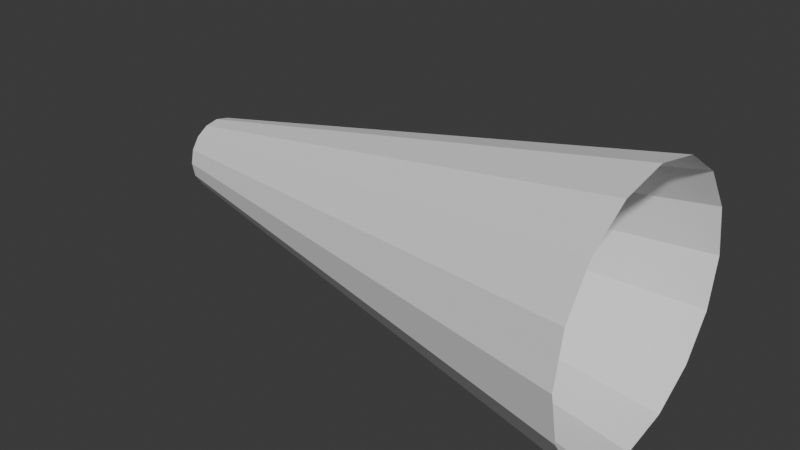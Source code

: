 # Source: cone.blend  (saved by Blender 4.2.66; exported with 4.5.12 LTS)
import bpy
from mathutils import Matrix  # noqa: F401  (used for matrix-valued properties, if any)

bpy.ops.wm.read_factory_settings(use_empty=True)
scene = bpy.context.scene
scene.name = 'Scene'

# ---- collections
col_collection = bpy.data.collections.new('Collection'); scene.collection.children.link(col_collection)

# ---- world
world_world = bpy.data.worlds.new('World'); scene.world = world_world
world_world.use_nodes = True; world_world.node_tree.nodes.clear()
_N = world_world.node_tree.nodes; _L = world_world.node_tree.links
n0 = _N.new('ShaderNodeOutputWorld'); n0.name = 'World Output'; n0.location = (300, 300)
n1 = _N.new('ShaderNodeBackground'); n1.name = 'Background'; n1.location = (10, 300)
n1.inputs[0].default_value = (0.05088, 0.05088, 0.05088, 1.0)
_L.new(n1.outputs[0], n0.inputs[0])
n0.is_active_output = True
world_world.color = (0.05088, 0.05088, 0.05088)
world_world.sun_shadow_jitter_overblur = 0.0

# ---- meshes
me_cylinder = bpy.data.meshes.new('Cylinder')
me_cylinder.from_pydata([(0.0, 1.0, -1.0), (0.008089, 0.322, 2.767), (0.3827, 0.9239, -1.0), (0.1157, 0.3005, 2.767), (0.7071, 0.7071, -1.0), (0.207, 0.2396, 2.767), (0.9239, 0.3827, -1.0), (0.268, 0.1483, 2.767), (1.0, 0.0, -1.0), (0.2894, 0.04067, 2.767), (0.9239, -0.3827, -1.0), (0.268, -0.06698, 2.767), (0.7071, -0.7071, -1.0), (0.207, -0.1582, 2.767), (0.3827, -0.9239, -1.0), (0.1157, -0.2192, 2.767), (0.0, -1.0, -1.0), (0.008089, -0.2406, 2.767), (-0.3827, -0.9239, -1.0), (-0.09956, -0.2192, 2.767), (-0.7071, -0.7071, -1.0), (-0.1908, -0.1582, 2.767), (-0.9239, -0.3827, -1.0), (-0.2518, -0.06698, 2.767), (-1.0, 0.0, -1.0), (-0.2732, 0.04067, 2.767), (-0.9239, 0.3827, -1.0), (-0.2518, 0.1483, 2.767), (-0.7071, 0.7071, -1.0), (-0.1908, 0.2396, 2.767), (-0.3827, 0.9239, -1.0), (-0.09956, 0.3005, 2.767), (0.1913, 0.9619, -1.0), (0.06191, 0.3113, 2.767), (0.0008988, 0.9247, -0.5814), (0.001798, 0.8493, -0.1629), (0.002696, 0.774, 0.2557), (0.003595, 0.6986, 0.6742), (0.004494, 0.6233, 1.093), (0.005393, 0.548, 1.511), (0.006292, 0.4726, 1.93), (0.007191, 0.3973, 2.348), (0.1454, 0.3698, 2.348), (0.1751, 0.4391, 1.93), (0.2047, 0.5083, 1.511), (0.2344, 0.5776, 1.093), (0.264, 0.6468, 0.6742), (0.2937, 0.7161, 0.2557), (0.3234, 0.7854, -0.1629), (0.353, 0.8546, -0.5814), (0.2626, 0.2915, 2.348), (0.3181, 0.3435, 1.93), (0.3737, 0.3954, 1.511), (0.4293, 0.4474, 1.093), (0.4848, 0.4993, 0.6742), (0.5404, 0.5513, 0.2557), (0.596, 0.6032, -0.1629), (0.6515, 0.6552, -0.5814), (0.3408, 0.1744, 2.348), (0.4137, 0.2004, 1.93), (0.4866, 0.2264, 1.511), (0.5595, 0.2525, 1.093), (0.6324, 0.2785, 0.6742), (0.7052, 0.3046, 0.2557), (0.7781, 0.3306, -0.1629), (0.851, 0.3566, -0.5814), (0.3683, 0.03615, 2.348), (0.4473, 0.03163, 1.93), (0.5263, 0.02711, 1.511), (0.6052, 0.02259, 1.093), (0.6842, 0.01807, 0.6742), (0.7631, 0.01356, 0.2557), (0.8421, 0.009037, -0.1629), (0.921, 0.004519, -0.5814), (0.3408, -0.1021, 2.348), (0.4137, -0.1371, 1.93), (0.4866, -0.1722, 1.511), (0.5595, -0.2073, 1.093), (0.6324, -0.2424, 0.6742), (0.7052, -0.2774, 0.2557), (0.7781, -0.3125, -0.1629), (0.851, -0.3476, -0.5814), (0.2626, -0.2192, 2.348), (0.3181, -0.2802, 1.93), (0.3737, -0.3412, 1.511), (0.4293, -0.4022, 1.093), (0.4848, -0.4632, 0.6742), (0.5404, -0.5241, 0.2557), (0.596, -0.5851, -0.1629), (0.6515, -0.6461, -0.5814), (0.1454, -0.2975, 2.348), (0.1751, -0.3758, 1.93), (0.2047, -0.4541, 1.511), (0.2344, -0.5324, 1.093), (0.264, -0.6107, 0.6742), (0.2937, -0.689, 0.2557), (0.3234, -0.7673, -0.1629), (0.353, -0.8456, -0.5814), (0.007191, -0.325, 2.348), (0.006292, -0.4094, 1.93), (0.005393, -0.4937, 1.511), (0.004494, -0.5781, 1.093), (0.003595, -0.6625, 0.6742), (0.002696, -0.7469, 0.2557), (0.001798, -0.8312, -0.1629), (0.0008988, -0.9156, -0.5814), (-0.131, -0.2975, 2.348), (-0.1625, -0.3758, 1.93), (-0.1939, -0.4541, 1.511), (-0.2254, -0.5324, 1.093), (-0.2568, -0.6107, 0.6742), (-0.2883, -0.689, 0.2557), (-0.3198, -0.7673, -0.1629), (-0.3512, -0.8456, -0.5814), (-0.2482, -0.2192, 2.348), (-0.3055, -0.2802, 1.93), (-0.3629, -0.3412, 1.511), (-0.4203, -0.4022, 1.093), (-0.4776, -0.4632, 0.6742), (-0.535, -0.5241, 0.2557), (-0.5924, -0.5851, -0.1629), (-0.6497, -0.6461, -0.5814), (-0.3265, -0.1021, 2.348), (-0.4011, -0.1371, 1.93), (-0.4758, -0.1722, 1.511), (-0.5505, -0.2073, 1.093), (-0.6252, -0.2424, 0.6742), (-0.6998, -0.2774, 0.2557), (-0.7745, -0.3125, -0.1629), (-0.8492, -0.3476, -0.5814), (-0.354, 0.03615, 2.348), (-0.4347, 0.03163, 1.93), (-0.5155, 0.02711, 1.511), (-0.5962, 0.02259, 1.093), (-0.677, 0.01807, 0.6742), (-0.7577, 0.01356, 0.2557), (-0.8385, 0.009037, -0.1629), (-0.9192, 0.004519, -0.5814), (-0.3265, 0.1744, 2.348), (-0.4011, 0.2004, 1.93), (-0.4758, 0.2264, 1.511), (-0.5505, 0.2525, 1.093), (-0.6252, 0.2785, 0.6742), (-0.6998, 0.3046, 0.2557), (-0.7745, 0.3306, -0.1629), (-0.8492, 0.3566, -0.5814), (-0.2482, 0.2915, 2.348), (-0.3055, 0.3435, 1.93), (-0.3629, 0.3954, 1.511), (-0.4203, 0.4474, 1.093), (-0.4776, 0.4993, 0.6742), (-0.535, 0.5513, 0.2557), (-0.5924, 0.6032, -0.1629), (-0.6497, 0.6552, -0.5814), (-0.131, 0.3698, 2.348), (-0.1625, 0.4391, 1.93), (-0.1939, 0.5083, 1.511), (-0.2254, 0.5776, 1.093), (-0.2568, 0.6468, 0.6742), (-0.2883, 0.7161, 0.2557), (-0.3198, 0.7854, -0.1629), (-0.3512, 0.8546, -0.5814), (0.07629, 0.3836, 2.348), (0.09067, 0.4558, 1.93), (0.1051, 0.5281, 1.511), (0.1194, 0.6004, 1.093), (0.1338, 0.6727, 0.6742), (0.1482, 0.745, 0.2557), (0.1626, 0.8173, -0.1629), (0.177, 0.8896, -0.5814)], [], [(162, 33, 3, 42), (42, 3, 5, 50), (50, 5, 7, 58), (58, 7, 9, 66), (66, 9, 11, 74), (74, 11, 13, 82), (82, 13, 15, 90), (90, 15, 17, 98), (98, 17, 19, 106), (106, 19, 21, 114), (114, 21, 23, 122), (122, 23, 25, 130), (130, 25, 27, 138), (138, 27, 29, 146), (146, 29, 31, 154), (154, 31, 1, 41), (41, 1, 33, 162), (0, 34, 169, 32), (34, 35, 168, 169), (35, 36, 167, 168), (36, 37, 166, 167), (37, 38, 165, 166), (38, 39, 164, 165), (39, 40, 163, 164), (40, 41, 162, 163), (30, 161, 34, 0), (161, 160, 35, 34), (160, 159, 36, 35), (159, 158, 37, 36), (158, 157, 38, 37), (157, 156, 39, 38), (156, 155, 40, 39), (155, 154, 41, 40), (28, 153, 161, 30), (153, 152, 160, 161), (152, 151, 159, 160), (151, 150, 158, 159), (150, 149, 157, 158), (149, 148, 156, 157), (148, 147, 155, 156), (147, 146, 154, 155), (26, 145, 153, 28), (145, 144, 152, 153), (144, 143, 151, 152), (143, 142, 150, 151), (142, 141, 149, 150), (141, 140, 148, 149), (140, 139, 147, 148), (139, 138, 146, 147), (24, 137, 145, 26), (137, 136, 144, 145), (136, 135, 143, 144), (135, 134, 142, 143), (134, 133, 141, 142), (133, 132, 140, 141), (132, 131, 139, 140), (131, 130, 138, 139), (22, 129, 137, 24), (129, 128, 136, 137), (128, 127, 135, 136), (127, 126, 134, 135), (126, 125, 133, 134), (125, 124, 132, 133), (124, 123, 131, 132), (123, 122, 130, 131), (20, 121, 129, 22), (121, 120, 128, 129), (120, 119, 127, 128), (119, 118, 126, 127), (118, 117, 125, 126), (117, 116, 124, 125), (116, 115, 123, 124), (115, 114, 122, 123), (18, 113, 121, 20), (113, 112, 120, 121), (112, 111, 119, 120), (111, 110, 118, 119), (110, 109, 117, 118), (109, 108, 116, 117), (108, 107, 115, 116), (107, 106, 114, 115), (16, 105, 113, 18), (105, 104, 112, 113), (104, 103, 111, 112), (103, 102, 110, 111), (102, 101, 109, 110), (101, 100, 108, 109), (100, 99, 107, 108), (99, 98, 106, 107), (14, 97, 105, 16), (97, 96, 104, 105), (96, 95, 103, 104), (95, 94, 102, 103), (94, 93, 101, 102), (93, 92, 100, 101), (92, 91, 99, 100), (91, 90, 98, 99), (12, 89, 97, 14), (89, 88, 96, 97), (88, 87, 95, 96), (87, 86, 94, 95), (86, 85, 93, 94), (85, 84, 92, 93), (84, 83, 91, 92), (83, 82, 90, 91), (10, 81, 89, 12), (81, 80, 88, 89), (80, 79, 87, 88), (79, 78, 86, 87), (78, 77, 85, 86), (77, 76, 84, 85), (76, 75, 83, 84), (75, 74, 82, 83), (8, 73, 81, 10), (73, 72, 80, 81), (72, 71, 79, 80), (71, 70, 78, 79), (70, 69, 77, 78), (69, 68, 76, 77), (68, 67, 75, 76), (67, 66, 74, 75), (6, 65, 73, 8), (65, 64, 72, 73), (64, 63, 71, 72), (63, 62, 70, 71), (62, 61, 69, 70), (61, 60, 68, 69), (60, 59, 67, 68), (59, 58, 66, 67), (4, 57, 65, 6), (57, 56, 64, 65), (56, 55, 63, 64), (55, 54, 62, 63), (54, 53, 61, 62), (53, 52, 60, 61), (52, 51, 59, 60), (51, 50, 58, 59), (2, 49, 57, 4), (49, 48, 56, 57), (48, 47, 55, 56), (47, 46, 54, 55), (46, 45, 53, 54), (45, 44, 52, 53), (44, 43, 51, 52), (43, 42, 50, 51), (32, 169, 49, 2), (169, 168, 48, 49), (168, 167, 47, 48), (167, 166, 46, 47), (166, 165, 45, 46), (165, 164, 44, 45), (164, 163, 43, 44), (163, 162, 42, 43)])
_uv = me_cylinder.uv_layers.new(name='UVMap')
_uv.uv.foreach_set('vector', [0.9688, 0.9444, 0.9688, 1.0, 0.9375, 1.0, 0.9375, 0.9444, 0.9375, 0.9444, 0.9375, 1.0, 0.875, 1.0, 0.875, 0.9444, 0.875, 0.9444, 0.875, 1.0, 0.8125, 1.0, 0.8125, 0.9444, 0.8125, 0.9444, 0.8125, 1.0, 0.75, 1.0, 0.75, 0.9444, 0.75, 0.9444, 0.75, 1.0, 0.6875, 1.0, 0.6875, 0.9444, 0.6875, 0.9444, 0.6875, 1.0, 0.625, 1.0, 0.625, 0.9444, 0.625, 0.9444, 0.625, 1.0, 0.5625, 1.0, 0.5625, 0.9444, 0.5625, 0.9444, 0.5625, 1.0, 0.5, 1.0, 0.5, 0.9444, 0.5, 0.9444, 0.5, 1.0, 0.4375, 1.0, 0.4375, 0.9444, 0.4375, 0.9444, 0.4375, 1.0, 0.375, 1.0, 0.375, 0.9444, 0.375, 0.9444, 0.375, 1.0, 0.3125, 1.0, 0.3125, 0.9444, 0.3125, 0.9444, 0.3125, 1.0, 0.25, 1.0, 0.25, 0.9444, 0.25, 0.9444, 0.25, 1.0, 0.1875, 1.0, 0.1875, 0.9444, 0.1875, 0.9444, 0.1875, 1.0, 0.125, 1.0, 0.125, 0.9444, 0.125, 0.9444, 0.125, 1.0, 0.0625, 1.0, 0.0625, 0.9444, 0.0625, 0.9444, 0.0625, 1.0, 0.0, 1.0, 0.0, 0.9444, 1.0, 0.9444, 1.0, 1.0, 0.9688, 1.0, 0.9688, 0.9444, 1.0, 0.5, 1.0, 0.5556, 0.9688, 0.5556, 0.9688, 0.5, 1.0, 0.5556, 1.0, 0.6111, 0.9688, 0.6111, 0.9688, 0.5556, 1.0, 0.6111, 1.0, 0.6667, 0.9688, 0.6667, 0.9688, 0.6111, 1.0, 0.6667, 1.0, 0.7222, 0.9688, 0.7222, 0.9688, 0.6667, 1.0, 0.7222, 1.0, 0.7778, 0.9688, 0.7778, 0.9688, 0.7222, 1.0, 0.7778, 1.0, 0.8333, 0.9688, 0.8333, 0.9688, 0.7778, 1.0, 0.8333, 1.0, 0.8889, 0.9688, 0.8889, 0.9688, 0.8333, 1.0, 0.8889, 1.0, 0.9444, 0.9688, 0.9444, 0.9688, 0.8889, 0.0625, 0.5, 0.0625, 0.5556, 0.0, 0.5556, 0.0, 0.5, 0.0625, 0.5556, 0.0625, 0.6111, 0.0, 0.6111, 0.0, 0.5556, 0.0625, 0.6111, 0.0625, 0.6667, 0.0, 0.6667, 0.0, 0.6111, 0.0625, 0.6667, 0.0625, 0.7222, 0.0, 0.7222, 0.0, 0.6667, 0.0625, 0.7222, 0.0625, 0.7778, 0.0, 0.7778, 0.0, 0.7222, 0.0625, 0.7778, 0.0625, 0.8333, 0.0, 0.8333, 0.0, 0.7778, 0.0625, 0.8333, 0.0625, 0.8889, 0.0, 0.8889, 0.0, 0.8333, 0.0625, 0.8889, 0.0625, 0.9444, 0.0, 0.9444, 0.0, 0.8889, 0.125, 0.5, 0.125, 0.5556, 0.0625, 0.5556, 0.0625, 0.5, 0.125, 0.5556, 0.125, 0.6111, 0.0625, 0.6111, 0.0625, 0.5556, 0.125, 0.6111, 0.125, 0.6667, 0.0625, 0.6667, 0.0625, 0.6111, 0.125, 0.6667, 0.125, 0.7222, 0.0625, 0.7222, 0.0625, 0.6667, 0.125, 0.7222, 0.125, 0.7778, 0.0625, 0.7778, 0.0625, 0.7222, 0.125, 0.7778, 0.125, 0.8333, 0.0625, 0.8333, 0.0625, 0.7778, 0.125, 0.8333, 0.125, 0.8889, 0.0625, 0.8889, 0.0625, 0.8333, 0.125, 0.8889, 0.125, 0.9444, 0.0625, 0.9444, 0.0625, 0.8889, 0.1875, 0.5, 0.1875, 0.5556, 0.125, 0.5556, 0.125, 0.5, 0.1875, 0.5556, 0.1875, 0.6111, 0.125, 0.6111, 0.125, 0.5556, 0.1875, 0.6111, 0.1875, 0.6667, 0.125, 0.6667, 0.125, 0.6111, 0.1875, 0.6667, 0.1875, 0.7222, 0.125, 0.7222, 0.125, 0.6667, 0.1875, 0.7222, 0.1875, 0.7778, 0.125, 0.7778, 0.125, 0.7222, 0.1875, 0.7778, 0.1875, 0.8333, 0.125, 0.8333, 0.125, 0.7778, 0.1875, 0.8333, 0.1875, 0.8889, 0.125, 0.8889, 0.125, 0.8333, 0.1875, 0.8889, 0.1875, 0.9444, 0.125, 0.9444, 0.125, 0.8889, 0.25, 0.5, 0.25, 0.5556, 0.1875, 0.5556, 0.1875, 0.5, 0.25, 0.5556, 0.25, 0.6111, 0.1875, 0.6111, 0.1875, 0.5556, 0.25, 0.6111, 0.25, 0.6667, 0.1875, 0.6667, 0.1875, 0.6111, 0.25, 0.6667, 0.25, 0.7222, 0.1875, 0.7222, 0.1875, 0.6667, 0.25, 0.7222, 0.25, 0.7778, 0.1875, 0.7778, 0.1875, 0.7222, 0.25, 0.7778, 0.25, 0.8333, 0.1875, 0.8333, 0.1875, 0.7778, 0.25, 0.8333, 0.25, 0.8889, 0.1875, 0.8889, 0.1875, 0.8333, 0.25, 0.8889, 0.25, 0.9444, 0.1875, 0.9444, 0.1875, 0.8889, 0.3125, 0.5, 0.3125, 0.5556, 0.25, 0.5556, 0.25, 0.5, 0.3125, 0.5556, 0.3125, 0.6111, 0.25, 0.6111, 0.25, 0.5556, 0.3125, 0.6111, 0.3125, 0.6667, 0.25, 0.6667, 0.25, 0.6111, 0.3125, 0.6667, 0.3125, 0.7222, 0.25, 0.7222, 0.25, 0.6667, 0.3125, 0.7222, 0.3125, 0.7778, 0.25, 0.7778, 0.25, 0.7222, 0.3125, 0.7778, 0.3125, 0.8333, 0.25, 0.8333, 0.25, 0.7778, 0.3125, 0.8333, 0.3125, 0.8889, 0.25, 0.8889, 0.25, 0.8333, 0.3125, 0.8889, 0.3125, 0.9444, 0.25, 0.9444, 0.25, 0.8889, 0.375, 0.5, 0.375, 0.5556, 0.3125, 0.5556, 0.3125, 0.5, 0.375, 0.5556, 0.375, 0.6111, 0.3125, 0.6111, 0.3125, 0.5556, 0.375, 0.6111, 0.375, 0.6667, 0.3125, 0.6667, 0.3125, 0.6111, 0.375, 0.6667, 0.375, 0.7222, 0.3125, 0.7222, 0.3125, 0.6667, 0.375, 0.7222, 0.375, 0.7778, 0.3125, 0.7778, 0.3125, 0.7222, 0.375, 0.7778, 0.375, 0.8333, 0.3125, 0.8333, 0.3125, 0.7778, 0.375, 0.8333, 0.375, 0.8889, 0.3125, 0.8889, 0.3125, 0.8333, 0.375, 0.8889, 0.375, 0.9444, 0.3125, 0.9444, 0.3125, 0.8889, 0.4375, 0.5, 0.4375, 0.5556, 0.375, 0.5556, 0.375, 0.5, 0.4375, 0.5556, 0.4375, 0.6111, 0.375, 0.6111, 0.375, 0.5556, 0.4375, 0.6111, 0.4375, 0.6667, 0.375, 0.6667, 0.375, 0.6111, 0.4375, 0.6667, 0.4375, 0.7222, 0.375, 0.7222, 0.375, 0.6667, 0.4375, 0.7222, 0.4375, 0.7778, 0.375, 0.7778, 0.375, 0.7222, 0.4375, 0.7778, 0.4375, 0.8333, 0.375, 0.8333, 0.375, 0.7778, 0.4375, 0.8333, 0.4375, 0.8889, 0.375, 0.8889, 0.375, 0.8333, 0.4375, 0.8889, 0.4375, 0.9444, 0.375, 0.9444, 0.375, 0.8889, 0.5, 0.5, 0.5, 0.5556, 0.4375, 0.5556, 0.4375, 0.5, 0.5, 0.5556, 0.5, 0.6111, 0.4375, 0.6111, 0.4375, 0.5556, 0.5, 0.6111, 0.5, 0.6667, 0.4375, 0.6667, 0.4375, 0.6111, 0.5, 0.6667, 0.5, 0.7222, 0.4375, 0.7222, 0.4375, 0.6667, 0.5, 0.7222, 0.5, 0.7778, 0.4375, 0.7778, 0.4375, 0.7222, 0.5, 0.7778, 0.5, 0.8333, 0.4375, 0.8333, 0.4375, 0.7778, 0.5, 0.8333, 0.5, 0.8889, 0.4375, 0.8889, 0.4375, 0.8333, 0.5, 0.8889, 0.5, 0.9444, 0.4375, 0.9444, 0.4375, 0.8889, 0.5625, 0.5, 0.5625, 0.5556, 0.5, 0.5556, 0.5, 0.5, 0.5625, 0.5556, 0.5625, 0.6111, 0.5, 0.6111, 0.5, 0.5556, 0.5625, 0.6111, 0.5625, 0.6667, 0.5, 0.6667, 0.5, 0.6111, 0.5625, 0.6667, 0.5625, 0.7222, 0.5, 0.7222, 0.5, 0.6667, 0.5625, 0.7222, 0.5625, 0.7778, 0.5, 0.7778, 0.5, 0.7222, 0.5625, 0.7778, 0.5625, 0.8333, 0.5, 0.8333, 0.5, 0.7778, 0.5625, 0.8333, 0.5625, 0.8889, 0.5, 0.8889, 0.5, 0.8333, 0.5625, 0.8889, 0.5625, 0.9444, 0.5, 0.9444, 0.5, 0.8889, 0.625, 0.5, 0.625, 0.5556, 0.5625, 0.5556, 0.5625, 0.5, 0.625, 0.5556, 0.625, 0.6111, 0.5625, 0.6111, 0.5625, 0.5556, 0.625, 0.6111, 0.625, 0.6667, 0.5625, 0.6667, 0.5625, 0.6111, 0.625, 0.6667, 0.625, 0.7222, 0.5625, 0.7222, 0.5625, 0.6667, 0.625, 0.7222, 0.625, 0.7778, 0.5625, 0.7778, 0.5625, 0.7222, 0.625, 0.7778, 0.625, 0.8333, 0.5625, 0.8333, 0.5625, 0.7778, 0.625, 0.8333, 0.625, 0.8889, 0.5625, 0.8889, 0.5625, 0.8333, 0.625, 0.8889, 0.625, 0.9444, 0.5625, 0.9444, 0.5625, 0.8889, 0.6875, 0.5, 0.6875, 0.5556, 0.625, 0.5556, 0.625, 0.5, 0.6875, 0.5556, 0.6875, 0.6111, 0.625, 0.6111, 0.625, 0.5556, 0.6875, 0.6111, 0.6875, 0.6667, 0.625, 0.6667, 0.625, 0.6111, 0.6875, 0.6667, 0.6875, 0.7222, 0.625, 0.7222, 0.625, 0.6667, 0.6875, 0.7222, 0.6875, 0.7778, 0.625, 0.7778, 0.625, 0.7222, 0.6875, 0.7778, 0.6875, 0.8333, 0.625, 0.8333, 0.625, 0.7778, 0.6875, 0.8333, 0.6875, 0.8889, 0.625, 0.8889, 0.625, 0.8333, 0.6875, 0.8889, 0.6875, 0.9444, 0.625, 0.9444, 0.625, 0.8889, 0.75, 0.5, 0.75, 0.5556, 0.6875, 0.5556, 0.6875, 0.5, 0.75, 0.5556, 0.75, 0.6111, 0.6875, 0.6111, 0.6875, 0.5556, 0.75, 0.6111, 0.75, 0.6667, 0.6875, 0.6667, 0.6875, 0.6111, 0.75, 0.6667, 0.75, 0.7222, 0.6875, 0.7222, 0.6875, 0.6667, 0.75, 0.7222, 0.75, 0.7778, 0.6875, 0.7778, 0.6875, 0.7222, 0.75, 0.7778, 0.75, 0.8333, 0.6875, 0.8333, 0.6875, 0.7778, 0.75, 0.8333, 0.75, 0.8889, 0.6875, 0.8889, 0.6875, 0.8333, 0.75, 0.8889, 0.75, 0.9444, 0.6875, 0.9444, 0.6875, 0.8889, 0.8125, 0.5, 0.8125, 0.5556, 0.75, 0.5556, 0.75, 0.5, 0.8125, 0.5556, 0.8125, 0.6111, 0.75, 0.6111, 0.75, 0.5556, 0.8125, 0.6111, 0.8125, 0.6667, 0.75, 0.6667, 0.75, 0.6111, 0.8125, 0.6667, 0.8125, 0.7222, 0.75, 0.7222, 0.75, 0.6667, 0.8125, 0.7222, 0.8125, 0.7778, 0.75, 0.7778, 0.75, 0.7222, 0.8125, 0.7778, 0.8125, 0.8333, 0.75, 0.8333, 0.75, 0.7778, 0.8125, 0.8333, 0.8125, 0.8889, 0.75, 0.8889, 0.75, 0.8333, 0.8125, 0.8889, 0.8125, 0.9444, 0.75, 0.9444, 0.75, 0.8889, 0.875, 0.5, 0.875, 0.5556, 0.8125, 0.5556, 0.8125, 0.5, 0.875, 0.5556, 0.875, 0.6111, 0.8125, 0.6111, 0.8125, 0.5556, 0.875, 0.6111, 0.875, 0.6667, 0.8125, 0.6667, 0.8125, 0.6111, 0.875, 0.6667, 0.875, 0.7222, 0.8125, 0.7222, 0.8125, 0.6667, 0.875, 0.7222, 0.875, 0.7778, 0.8125, 0.7778, 0.8125, 0.7222, 0.875, 0.7778, 0.875, 0.8333, 0.8125, 0.8333, 0.8125, 0.7778, 0.875, 0.8333, 0.875, 0.8889, 0.8125, 0.8889, 0.8125, 0.8333, 0.875, 0.8889, 0.875, 0.9444, 0.8125, 0.9444, 0.8125, 0.8889, 0.9375, 0.5, 0.9375, 0.5556, 0.875, 0.5556, 0.875, 0.5, 0.9375, 0.5556, 0.9375, 0.6111, 0.875, 0.6111, 0.875, 0.5556, 0.9375, 0.6111, 0.9375, 0.6667, 0.875, 0.6667, 0.875, 0.6111, 0.9375, 0.6667, 0.9375, 0.7222, 0.875, 0.7222, 0.875, 0.6667, 0.9375, 0.7222, 0.9375, 0.7778, 0.875, 0.7778, 0.875, 0.7222, 0.9375, 0.7778, 0.9375, 0.8333, 0.875, 0.8333, 0.875, 0.7778, 0.9375, 0.8333, 0.9375, 0.8889, 0.875, 0.8889, 0.875, 0.8333, 0.9375, 0.8889, 0.9375, 0.9444, 0.875, 0.9444, 0.875, 0.8889, 0.9688, 0.5, 0.9688, 0.5556, 0.9375, 0.5556, 0.9375, 0.5, 0.9688, 0.5556, 0.9688, 0.6111, 0.9375, 0.6111, 0.9375, 0.5556, 0.9688, 0.6111, 0.9688, 0.6667, 0.9375, 0.6667, 0.9375, 0.6111, 0.9688, 0.6667, 0.9688, 0.7222, 0.9375, 0.7222, 0.9375, 0.6667, 0.9688, 0.7222, 0.9688, 0.7778, 0.9375, 0.7778, 0.9375, 0.7222, 0.9688, 0.7778, 0.9688, 0.8333, 0.9375, 0.8333, 0.9375, 0.7778, 0.9688, 0.8333, 0.9688, 0.8889, 0.9375, 0.8889, 0.9375, 0.8333, 0.9688, 0.8889, 0.9688, 0.9444, 0.9375, 0.9444, 0.9375, 0.8889])
me_cylinder.update()

# ---- objects
ob_cylinder = bpy.data.objects.new('Cylinder', me_cylinder)

# ---- transforms, parenting, visibility, modifiers, constraints
ob_cylinder.location = (0.0, 0.0, 0.0)
ob_cylinder.rotation_euler = (-0.0, -1.571, 0.0)

# ---- collection membership
col_collection.objects.link(ob_cylinder)

# ---- scene / render settings (as saved in the file)
scene.frame_start = 1; scene.frame_end = 250; scene.frame_set(1)
scene.render.engine = 'BLENDER_EEVEE_NEXT'
bpy.context.view_layer.update()

# ---- added for rendering (the .blend has no active camera and no usable light): camera, sun
cam_auto = bpy.data.cameras.new('AutoCamera')
cam_auto.lens = 50.0
cam_auto.sensor_width = 36.0
cam_auto.clip_end = 1000.0
ob_auto_camera = bpy.data.objects.new('AutoCamera', cam_auto)
scene.collection.objects.link(ob_auto_camera)
ob_auto_camera.location = (3.47493, -5.23015, 3.48676)
ob_auto_camera.rotation_euler = (1.09748, -7.21219e-08, 0.694738)
scene.camera = ob_auto_camera
light_auto_sun = bpy.data.lights.new('AutoSun', 'SUN')
light_auto_sun.energy = 3.0
light_auto_sun.angle = 0.0523599
ob_auto_sun = bpy.data.objects.new('AutoSun', light_auto_sun)
scene.collection.objects.link(ob_auto_sun)
ob_auto_sun.rotation_euler = (0.872665, 0.174533, 0.523599)
bpy.context.view_layer.update()
